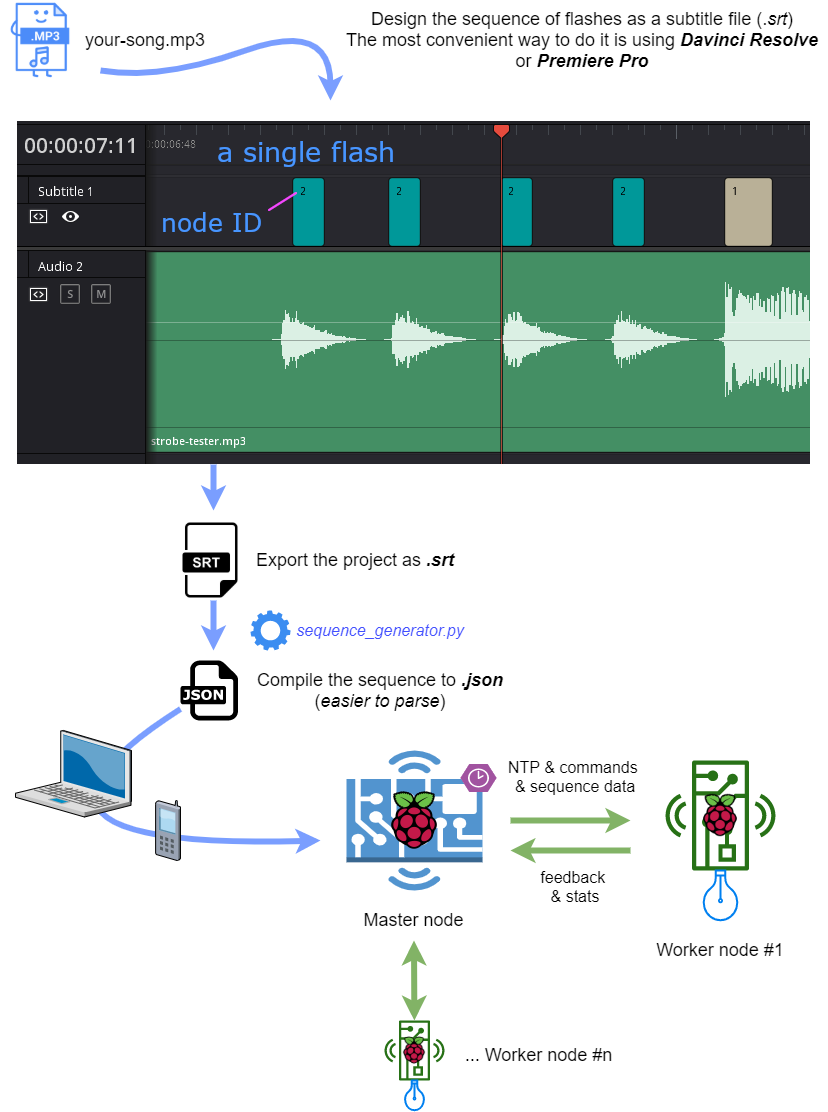

The diagram above was exported from draw.io. Its source (the exported page's mxGraphModel, read from the mxfile embedded in the PNG):
<mxGraphModel dx="1422" dy="737" grid="1" gridSize="10" guides="1" tooltips="1" connect="1" arrows="1" fold="1" page="1" pageScale="1" pageWidth="827" pageHeight="1169" math="0" shadow="0">
  <root>
    <mxCell id="0" />
    <mxCell id="1" parent="0" />
    <mxCell id="FJOd35G2lx9grHm4Q-xu-1" value="" style="curved=1;endArrow=classic;html=1;strokeWidth=6;fillColor=#dae8fc;strokeColor=#7A9EFF;" edge="1" parent="1" source="E3-8czEtZMVGKufKnxDI-4">
      <mxGeometry width="50" height="50" relative="1" as="geometry">
        <mxPoint x="210" y="730" as="sourcePoint" />
        <mxPoint x="320" y="840" as="targetPoint" />
        <Array as="points">
          <mxPoint x="-40" y="850" />
        </Array>
      </mxGeometry>
    </mxCell>
    <mxCell id="E3-8czEtZMVGKufKnxDI-2" value="" style="shape=image;html=1;verticalAlign=top;verticalLabelPosition=bottom;labelBackgroundColor=#ffffff;imageAspect=0;aspect=fixed;image=https://cdn0.iconfinder.com/data/icons/file-type-19/512/file__mp3__audio_-128.png" parent="1" vertex="1">
      <mxGeometry width="80" height="80" as="geometry" />
    </mxCell>
    <mxCell id="E3-8czEtZMVGKufKnxDI-3" value="" style="shape=image;html=1;verticalAlign=top;verticalLabelPosition=bottom;labelBackgroundColor=#ffffff;imageAspect=0;aspect=fixed;image=https://cdn3.iconfinder.com/data/icons/dompicon-glyph-file-format-2/256/file-srt-format-type-128.png" parent="1" vertex="1">
      <mxGeometry x="170" y="520" width="80" height="80" as="geometry" />
    </mxCell>
    <mxCell id="E3-8czEtZMVGKufKnxDI-4" value="" style="dashed=0;outlineConnect=0;html=1;align=center;labelPosition=center;verticalLabelPosition=bottom;verticalAlign=top;shape=mxgraph.weblogos.json" parent="1" vertex="1">
      <mxGeometry x="180" y="660" width="57.5" height="60" as="geometry" />
    </mxCell>
    <mxCell id="E3-8czEtZMVGKufKnxDI-5" value="" style="outlineConnect=0;fontColor=#232F3E;gradientColor=none;fillColor=#277116;strokeColor=none;dashed=0;verticalLabelPosition=bottom;verticalAlign=top;align=center;html=1;fontSize=12;fontStyle=0;aspect=fixed;pointerEvents=1;shape=mxgraph.aws4.hardware_board;rotation=90;" parent="1" vertex="1">
      <mxGeometry x="665" y="760" width="110" height="110" as="geometry" />
    </mxCell>
    <mxCell id="E3-8czEtZMVGKufKnxDI-6" value="" style="outlineConnect=0;dashed=0;verticalLabelPosition=bottom;verticalAlign=top;align=center;html=1;shape=mxgraph.aws3.hardware_board;fillColor=#5294CF;gradientColor=none;" parent="1" vertex="1">
      <mxGeometry x="346" y="750" width="136" height="140" as="geometry" />
    </mxCell>
    <mxCell id="E3-8czEtZMVGKufKnxDI-7" value="" style="shape=image;html=1;verticalAlign=top;verticalLabelPosition=bottom;labelBackgroundColor=#ffffff;imageAspect=0;aspect=fixed;image=https://cdn4.iconfinder.com/data/icons/logos-and-brands/512/272_Raspberry_Pi_logo-128.png" parent="1" vertex="1">
      <mxGeometry x="382" y="788" width="64" height="64" as="geometry" />
    </mxCell>
    <mxCell id="E3-8czEtZMVGKufKnxDI-9" value="" style="shape=image;html=1;verticalAlign=top;verticalLabelPosition=bottom;labelBackgroundColor=#ffffff;imageAspect=0;aspect=fixed;image=https://cdn4.iconfinder.com/data/icons/logos-and-brands/512/272_Raspberry_Pi_logo-128.png" parent="1" vertex="1">
      <mxGeometry x="696.5" y="791.5" width="47" height="47" as="geometry" />
    </mxCell>
    <mxCell id="E3-8czEtZMVGKufKnxDI-10" value="" style="verticalLabelPosition=bottom;aspect=fixed;html=1;verticalAlign=top;strokeColor=none;align=center;outlineConnect=0;shape=mxgraph.citrix.laptop_2;" parent="1" vertex="1">
      <mxGeometry x="15" y="730" width="116" height="86.5" as="geometry" />
    </mxCell>
    <mxCell id="E3-8czEtZMVGKufKnxDI-11" value="" style="verticalLabelPosition=bottom;aspect=fixed;html=1;verticalAlign=top;strokeColor=none;align=center;outlineConnect=0;shape=mxgraph.citrix.cell_phone;" parent="1" vertex="1">
      <mxGeometry x="155" y="800" width="25" height="60" as="geometry" />
    </mxCell>
    <mxCell id="E3-8czEtZMVGKufKnxDI-12" value="&lt;font style=&quot;font-size: 18px&quot;&gt;Design the sequence of flashes as a subtitle file (.&lt;i&gt;srt&lt;/i&gt;)&lt;br&gt;The most convenient way to do it is using &lt;i&gt;&lt;b&gt;Davinci Resolve&lt;/b&gt;&lt;/i&gt; or &lt;i&gt;&lt;b&gt;Premiere Pro&lt;/b&gt;&lt;/i&gt;&lt;/font&gt;" style="text;html=1;strokeColor=none;fillColor=none;align=center;verticalAlign=middle;whiteSpace=wrap;rounded=0;" parent="1" vertex="1">
      <mxGeometry x="337" width="490" height="80" as="geometry" />
    </mxCell>
    <mxCell id="E3-8czEtZMVGKufKnxDI-13" value="&lt;span style=&quot;font-size: 18px&quot;&gt;your-song.mp3&lt;/span&gt;" style="text;html=1;strokeColor=none;fillColor=none;align=center;verticalAlign=middle;whiteSpace=wrap;rounded=0;" parent="1" vertex="1">
      <mxGeometry x="80" y="30" width="130" height="20" as="geometry" />
    </mxCell>
    <mxCell id="E3-8czEtZMVGKufKnxDI-14" value="&lt;span style=&quot;font-size: 18px&quot;&gt;Export the project as &lt;b&gt;&lt;i&gt;.srt&lt;/i&gt;&lt;/b&gt;&lt;/span&gt;" style="text;html=1;strokeColor=none;fillColor=none;align=center;verticalAlign=middle;whiteSpace=wrap;rounded=0;" parent="1" vertex="1">
      <mxGeometry x="250" y="540" width="210" height="40" as="geometry" />
    </mxCell>
    <mxCell id="E3-8czEtZMVGKufKnxDI-15" value="" style="curved=1;endArrow=classic;html=1;strokeWidth=6;fillColor=#dae8fc;strokeColor=#7A9EFF;" parent="1" edge="1">
      <mxGeometry width="50" height="50" relative="1" as="geometry">
        <mxPoint x="100" y="70" as="sourcePoint" />
        <mxPoint x="330" y="100" as="targetPoint" />
        <Array as="points">
          <mxPoint x="160" y="80" />
          <mxPoint x="330" y="20" />
        </Array>
      </mxGeometry>
    </mxCell>
    <mxCell id="E3-8czEtZMVGKufKnxDI-16" value="" style="curved=1;endArrow=classic;html=1;strokeWidth=6;fillColor=#dae8fc;strokeColor=#7A9EFF;exitX=0.25;exitY=1;exitDx=0;exitDy=0;" parent="1" edge="1">
      <mxGeometry width="50" height="50" relative="1" as="geometry">
        <mxPoint x="213" y="464" as="sourcePoint" />
        <mxPoint x="213" y="510" as="targetPoint" />
        <Array as="points" />
      </mxGeometry>
    </mxCell>
    <mxCell id="E3-8czEtZMVGKufKnxDI-17" value="" style="curved=1;endArrow=classic;html=1;strokeWidth=6;fillColor=#dae8fc;strokeColor=#7A9EFF;" parent="1" edge="1">
      <mxGeometry width="50" height="50" relative="1" as="geometry">
        <mxPoint x="213" y="600" as="sourcePoint" />
        <mxPoint x="213" y="650" as="targetPoint" />
        <Array as="points" />
      </mxGeometry>
    </mxCell>
    <mxCell id="E3-8czEtZMVGKufKnxDI-18" value="&lt;span style=&quot;font-size: 18px&quot;&gt;Compile the sequence to &lt;b&gt;&lt;i&gt;.json&lt;/i&gt;&lt;/b&gt; (&lt;i&gt;easier to parse&lt;/i&gt;)&lt;/span&gt;" style="text;html=1;strokeColor=none;fillColor=none;align=center;verticalAlign=middle;whiteSpace=wrap;rounded=0;" parent="1" vertex="1">
      <mxGeometry x="250" y="670" width="260" height="40" as="geometry" />
    </mxCell>
    <mxCell id="E3-8czEtZMVGKufKnxDI-21" value="" style="html=1;aspect=fixed;strokeColor=none;shadow=0;align=center;verticalAlign=top;fillColor=#3B8DF1;shape=mxgraph.gcp2.gear" parent="1" vertex="1">
      <mxGeometry x="250" y="610" width="40" height="40" as="geometry" />
    </mxCell>
    <mxCell id="E3-8czEtZMVGKufKnxDI-22" value="&lt;font color=&quot;#424fff&quot; style=&quot;font-size: 16px&quot;&gt;&lt;i&gt;sequence_generator.py&lt;/i&gt;&lt;/font&gt;" style="text;html=1;strokeColor=none;fillColor=none;align=center;verticalAlign=middle;whiteSpace=wrap;rounded=0;" parent="1" vertex="1">
      <mxGeometry x="275" y="615" width="210" height="30" as="geometry" />
    </mxCell>
    <mxCell id="FJOd35G2lx9grHm4Q-xu-2" value="" style="html=1;verticalLabelPosition=bottom;align=center;labelBackgroundColor=#ffffff;verticalAlign=top;strokeWidth=2;strokeColor=#0080F0;shadow=0;dashed=0;shape=mxgraph.ios7.icons.lightbulb;rotation=-180;" vertex="1" parent="1">
      <mxGeometry x="701.8000000000001" y="870" width="36.4" height="49.7" as="geometry" />
    </mxCell>
    <mxCell id="FJOd35G2lx9grHm4Q-xu-7" value="" style="curved=1;endArrow=classic;html=1;strokeWidth=6;fillColor=#d5e8d4;strokeColor=#82b366;" edge="1" parent="1">
      <mxGeometry width="50" height="50" relative="1" as="geometry">
        <mxPoint x="510" y="820" as="sourcePoint" />
        <mxPoint x="630" y="820" as="targetPoint" />
        <Array as="points" />
      </mxGeometry>
    </mxCell>
    <mxCell id="FJOd35G2lx9grHm4Q-xu-8" value="" style="curved=1;endArrow=classic;html=1;strokeWidth=6;fillColor=#d5e8d4;strokeColor=#82b366;" edge="1" parent="1">
      <mxGeometry width="50" height="50" relative="1" as="geometry">
        <mxPoint x="630" y="850" as="sourcePoint" />
        <mxPoint x="510" y="850" as="targetPoint" />
        <Array as="points" />
      </mxGeometry>
    </mxCell>
    <mxCell id="FJOd35G2lx9grHm4Q-xu-9" value="&lt;font style=&quot;font-size: 16px&quot;&gt;NTP &amp;amp; commands &lt;br&gt;&amp;amp; sequence data&lt;/font&gt;" style="text;html=1;strokeColor=none;fillColor=none;align=center;verticalAlign=middle;whiteSpace=wrap;rounded=0;" vertex="1" parent="1">
      <mxGeometry x="485" y="750" width="180" height="52" as="geometry" />
    </mxCell>
    <mxCell id="FJOd35G2lx9grHm4Q-xu-10" value="&lt;span style=&quot;font-size: 16px&quot;&gt;feedback &lt;br&gt;&amp;amp; stats&lt;/span&gt;" style="text;html=1;strokeColor=none;fillColor=none;align=center;verticalAlign=middle;whiteSpace=wrap;rounded=0;" vertex="1" parent="1">
      <mxGeometry x="484.99999999999994" y="860" width="180" height="52" as="geometry" />
    </mxCell>
    <mxCell id="FJOd35G2lx9grHm4Q-xu-12" value="&lt;span style=&quot;font-size: 18px&quot;&gt;Master node&lt;/span&gt;" style="text;html=1;strokeColor=none;fillColor=none;align=center;verticalAlign=middle;whiteSpace=wrap;rounded=0;" vertex="1" parent="1">
      <mxGeometry x="354" y="900" width="119" height="40" as="geometry" />
    </mxCell>
    <mxCell id="FJOd35G2lx9grHm4Q-xu-13" value="&lt;span style=&quot;font-size: 18px&quot;&gt;Worker node #1&lt;/span&gt;" style="text;html=1;strokeColor=none;fillColor=none;align=center;verticalAlign=middle;whiteSpace=wrap;rounded=0;" vertex="1" parent="1">
      <mxGeometry x="650" y="930" width="140" height="40" as="geometry" />
    </mxCell>
    <mxCell id="FJOd35G2lx9grHm4Q-xu-17" value="" style="outlineConnect=0;fontColor=#232F3E;gradientColor=none;fillColor=#277116;strokeColor=none;dashed=0;verticalLabelPosition=bottom;verticalAlign=top;align=center;html=1;fontSize=12;fontStyle=0;aspect=fixed;pointerEvents=1;shape=mxgraph.aws4.hardware_board;rotation=0;direction=south;" vertex="1" parent="1">
      <mxGeometry x="384" y="1020" width="60" height="60" as="geometry" />
    </mxCell>
    <mxCell id="FJOd35G2lx9grHm4Q-xu-18" value="" style="shape=image;html=1;verticalAlign=top;verticalLabelPosition=bottom;labelBackgroundColor=#ffffff;imageAspect=0;aspect=fixed;image=https://cdn4.iconfinder.com/data/icons/logos-and-brands/512/272_Raspberry_Pi_logo-128.png" vertex="1" parent="1">
      <mxGeometry x="399" y="1035" width="30" height="30" as="geometry" />
    </mxCell>
    <mxCell id="FJOd35G2lx9grHm4Q-xu-19" value="" style="html=1;verticalLabelPosition=bottom;align=center;labelBackgroundColor=#ffffff;verticalAlign=top;strokeWidth=2;strokeColor=#0080F0;shadow=0;dashed=0;shape=mxgraph.ios7.icons.lightbulb;rotation=-180;" vertex="1" parent="1">
      <mxGeometry x="403.9" y="1080" width="20.2" height="29.7" as="geometry" />
    </mxCell>
    <mxCell id="FJOd35G2lx9grHm4Q-xu-20" value="" style="curved=1;endArrow=classic;html=1;strokeWidth=6;fillColor=#d5e8d4;strokeColor=#82b366;startArrow=classic;startFill=1;exitX=0.5;exitY=1;exitDx=0;exitDy=0;" edge="1" parent="1" source="FJOd35G2lx9grHm4Q-xu-12" target="FJOd35G2lx9grHm4Q-xu-17">
      <mxGeometry width="50" height="50" relative="1" as="geometry">
        <mxPoint x="410" y="950" as="sourcePoint" />
        <mxPoint x="410" y="1000" as="targetPoint" />
        <Array as="points" />
      </mxGeometry>
    </mxCell>
    <mxCell id="FJOd35G2lx9grHm4Q-xu-21" value="&lt;span style=&quot;font-size: 18px&quot;&gt;... Worker node #n&lt;/span&gt;" style="text;html=1;strokeColor=none;fillColor=none;align=center;verticalAlign=middle;whiteSpace=wrap;rounded=0;" vertex="1" parent="1">
      <mxGeometry x="460" y="1035" width="157" height="40" as="geometry" />
    </mxCell>
    <mxCell id="FJOd35G2lx9grHm4Q-xu-24" value="" style="shape=image;verticalLabelPosition=bottom;labelBackgroundColor=#ffffff;verticalAlign=top;aspect=fixed;imageAspect=0;image=data:image/png,(base64 omitted: 35752 chars);" vertex="1" parent="1">
      <mxGeometry x="17" y="121" width="793" height="343" as="geometry" />
    </mxCell>
    <mxCell id="FJOd35G2lx9grHm4Q-xu-26" value="" style="verticalLabelPosition=bottom;html=1;fillColor=#A153A0;strokeColor=#ffffff;verticalAlign=top;align=center;points=[[0,0.5,0],[0.125,0.25,0],[0.25,0,0],[0.5,0,0],[0.75,0,0],[0.875,0.25,0],[1,0.5,0],[0.875,0.75,0],[0.75,1,0],[0.5,1,0],[0.125,0.75,0]];pointerEvents=1;shape=mxgraph.cisco_safe.compositeIcon;bgIcon=mxgraph.cisco_safe.design.blank_device;resIcon=mxgraph.cisco_safe.design.ntp;" vertex="1" parent="1">
      <mxGeometry x="460" y="763.5" width="36" height="28" as="geometry" />
    </mxCell>
  </root>
</mxGraphModel>